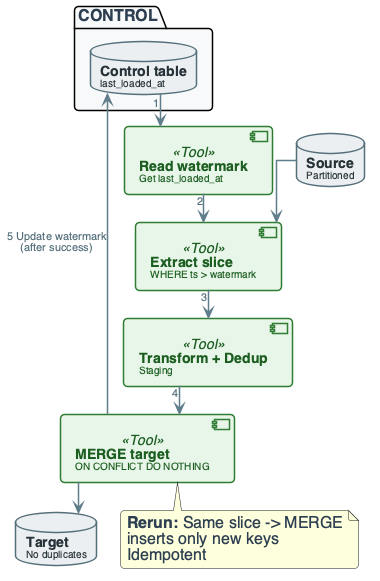

The diagram above was rendered by PlantUML. Its source (embedded in the PNG):
@startuml
'=================================================
' CANONICAL DIAGRAM TEMPLATE - DATA ENGINEERING
'=================================================

top to bottom direction
skinparam linetype ortho
skinparam shadowing false
skinparam roundcorner 8
skinparam handwritten false
skinparam nodesep 24
skinparam ranksep 28

'-------------------------
' FONT & GLOBAL STYLE
'-------------------------
skinparam defaultFontName "Segoe UI, Helvetica, sans-serif"
skinparam defaultFontSize 16
skinparam defaultFontColor #2C3E50

'-------------------------
' GENERIC BOX STYLE
'-------------------------
skinparam rectangle {
    BackgroundColor #F8F9FA
    BorderColor #90A4AE
    BorderThickness 2
    FontColor #263238
    FontSize 14
    FontStyle bold
    Padding 20
}

skinparam component {
    BackgroundColor #FFFFFF
    BorderColor #78909C
    BorderThickness 1.5
    FontSize 14
    Padding 12
}

skinparam database {
    BackgroundColor #ECEFF1
    BorderColor #546E7A
    BorderThickness 1.5
    FontSize 14
    FontColor #263238
}

skinparam arrow {
    Color #607D8B
    Thickness 1.5
    FontSize 11
    FontColor #546E7A
}

'-------------------------
' SEMANTIC STEREOTYPES
'-------------------------
skinparam component<<UI>> {
    BorderColor #8E24AA
    BackgroundColor #F3E5F5
    FontColor #4A148C
}

skinparam component<<Agent>> {
    BorderColor #0288D1
    BackgroundColor #E1F5FE
    FontColor #01579B
}

skinparam component<<Tool>> {
    BorderColor #2E7D32
    BackgroundColor #E8F5E9
    FontColor #1B5E20
}

skinparam component<<Config>> {
    BorderColor #F57C00
    BackgroundColor #FFF3E0
    FontColor #E65100
}

skinparam component<<Bad>> {
    BorderColor #C62828
    BackgroundColor #FFEBEE
    FontColor #B71C1C
}

skinparam component<<V1>> {
    BorderColor #F57C00
    BackgroundColor #FFF3E0
    FontColor #E65100
}

skinparam component<<V2>> {
    BorderColor #2E7D32
    BackgroundColor #E8F5E9
    FontColor #1B5E20
}

skinparam component<<up>> {
    BackgroundColor #E8F5E9
    BorderColor #2E7D32
}

skinparam component<<down>> {
    BackgroundColor #FFEBEE
    BorderColor #C62828
}

skinparam database<<up>> {
    BackgroundColor #E8F5E9
    BorderColor #2E7D32
}

skinparam database<<down>> {
    BackgroundColor #FFEBEE
    BorderColor #C62828
}

skinparam component<<success>> {
    BackgroundColor #E8F5E9
    BorderColor #2E7D32
}

skinparam component<<failure>> {
    BackgroundColor #FFEBEE
    BorderColor #C62828
}

'=================================================

' INCREMENTAL LOAD + RERUN (NO DUPLICATES)
package "CONTROL" #F8F9FA {
    database "**Control table**\n<size:10>last_loaded_at</size>" as CTRL
}

component "**Read watermark**\n<size:10>Get last_loaded_at</size>" as READ <<Tool>>
component "**Extract slice**\n<size:10>WHERE ts > watermark</size>" as EXTRACT <<Tool>>
component "**Transform + Dedup**\n<size:10>Staging</size>" as TRANSFORM <<Tool>>
component "**MERGE target**\n<size:10>ON CONFLICT DO NOTHING</size>" as MERGE <<Tool>>

database "**Source**\n<size:10>Partitioned</size>" as SRC
database "**Target**\n<size:10>No duplicates</size>" as TGT

CTRL --> READ : "1"
READ --> EXTRACT : "2"
SRC --> EXTRACT
EXTRACT --> TRANSFORM : "3"
TRANSFORM --> MERGE : "4"
MERGE --> TGT
MERGE --> CTRL : "5 Update watermark\n(after success)"

note bottom of MERGE
  **Rerun:** Same slice -> MERGE
  inserts only new keys
  Idempotent
end note

@enduml